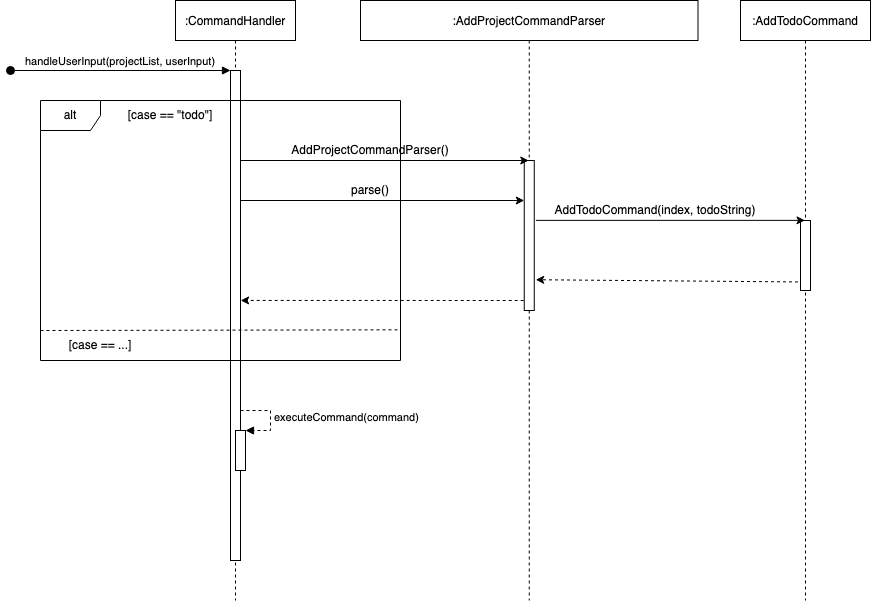

The diagram above was exported from draw.io. Its source (the exported page's mxGraphModel, read from the mxfile embedded in the PNG):
<mxGraphModel dx="818" dy="537" grid="1" gridSize="10" guides="1" tooltips="1" connect="1" arrows="1" fold="1" page="1" pageScale="1" pageWidth="2336" pageHeight="1654" math="0" shadow="0">
  <root>
    <mxCell id="0" />
    <mxCell id="1" parent="0" />
    <mxCell id="3nuBFxr9cyL0pnOWT2aG-1" value=":CommandHandler" style="shape=umlLifeline;perimeter=lifelinePerimeter;container=1;collapsible=0;recursiveResize=0;rounded=0;shadow=0;strokeWidth=1;" parent="1" vertex="1">
      <mxGeometry x="305" y="80" width="120" height="600" as="geometry" />
    </mxCell>
    <mxCell id="3nuBFxr9cyL0pnOWT2aG-2" value="" style="points=[];perimeter=orthogonalPerimeter;rounded=0;shadow=0;strokeWidth=1;" parent="3nuBFxr9cyL0pnOWT2aG-1" vertex="1">
      <mxGeometry x="55" y="70" width="10" height="490" as="geometry" />
    </mxCell>
    <mxCell id="3nuBFxr9cyL0pnOWT2aG-3" value="handleUserInput(projectList, userInput)" style="verticalAlign=bottom;startArrow=oval;endArrow=block;startSize=8;shadow=0;strokeWidth=1;" parent="3nuBFxr9cyL0pnOWT2aG-1" target="3nuBFxr9cyL0pnOWT2aG-2" edge="1">
      <mxGeometry relative="1" as="geometry">
        <mxPoint x="-165" y="70" as="sourcePoint" />
      </mxGeometry>
    </mxCell>
    <mxCell id="-RiI6SCYgTQ0Gajwtr1g-19" value="" style="html=1;points=[];perimeter=orthogonalPerimeter;" vertex="1" parent="3nuBFxr9cyL0pnOWT2aG-1">
      <mxGeometry x="60" y="430" width="10" height="40" as="geometry" />
    </mxCell>
    <mxCell id="-RiI6SCYgTQ0Gajwtr1g-20" value="executeCommand(command)" style="edgeStyle=orthogonalEdgeStyle;html=1;align=left;spacingLeft=2;endArrow=block;rounded=0;entryX=1;entryY=0;dashed=1;" edge="1" target="-RiI6SCYgTQ0Gajwtr1g-19" parent="3nuBFxr9cyL0pnOWT2aG-1">
      <mxGeometry relative="1" as="geometry">
        <mxPoint x="65" y="410" as="sourcePoint" />
        <Array as="points">
          <mxPoint x="95" y="410" />
        </Array>
      </mxGeometry>
    </mxCell>
    <mxCell id="3nuBFxr9cyL0pnOWT2aG-5" value=":AddProjectCommandParser" style="shape=umlLifeline;perimeter=lifelinePerimeter;container=1;collapsible=0;recursiveResize=0;rounded=0;shadow=0;strokeWidth=1;" parent="1" vertex="1">
      <mxGeometry x="490" y="80" width="337.5" height="600" as="geometry" />
    </mxCell>
    <mxCell id="3nuBFxr9cyL0pnOWT2aG-6" value="" style="points=[];perimeter=orthogonalPerimeter;rounded=0;shadow=0;strokeWidth=1;" parent="3nuBFxr9cyL0pnOWT2aG-5" vertex="1">
      <mxGeometry x="163.75" y="160" width="10" height="150" as="geometry" />
    </mxCell>
    <mxCell id="-RiI6SCYgTQ0Gajwtr1g-22" value="" style="endArrow=classic;html=1;rounded=0;entryX=0.014;entryY=0;entryDx=0;entryDy=0;entryPerimeter=0;" edge="1" parent="3nuBFxr9cyL0pnOWT2aG-5" target="-RiI6SCYgTQ0Gajwtr1g-11">
      <mxGeometry width="50" height="50" relative="1" as="geometry">
        <mxPoint x="-119.99999999999989" y="200" as="sourcePoint" />
        <mxPoint x="168.25000000000023" y="200" as="targetPoint" />
      </mxGeometry>
    </mxCell>
    <mxCell id="-RiI6SCYgTQ0Gajwtr1g-1" value="alt" style="shape=umlFrame;whiteSpace=wrap;html=1;" vertex="1" parent="1">
      <mxGeometry x="170" y="180" width="360" height="260" as="geometry" />
    </mxCell>
    <mxCell id="-RiI6SCYgTQ0Gajwtr1g-3" value="" style="endArrow=none;dashed=1;html=1;rounded=0;entryX=1.001;entryY=0.882;entryDx=0;entryDy=0;entryPerimeter=0;exitX=0;exitY=0;exitDx=0;exitDy=0;" edge="1" parent="1" source="-RiI6SCYgTQ0Gajwtr1g-18" target="-RiI6SCYgTQ0Gajwtr1g-1">
      <mxGeometry width="50" height="50" relative="1" as="geometry">
        <mxPoint x="170" y="300" as="sourcePoint" />
        <mxPoint x="530" y="300" as="targetPoint" />
      </mxGeometry>
    </mxCell>
    <mxCell id="-RiI6SCYgTQ0Gajwtr1g-4" value="[case == &quot;todo&quot;]" style="text;html=1;strokeColor=none;fillColor=none;align=center;verticalAlign=middle;whiteSpace=wrap;rounded=0;" vertex="1" parent="1">
      <mxGeometry x="240" y="180" width="120" height="30" as="geometry" />
    </mxCell>
    <mxCell id="-RiI6SCYgTQ0Gajwtr1g-5" value=":AddTodoCommand" style="shape=umlLifeline;perimeter=lifelinePerimeter;container=1;collapsible=0;recursiveResize=0;rounded=0;shadow=0;strokeWidth=1;" vertex="1" parent="1">
      <mxGeometry x="870" y="80" width="130" height="600" as="geometry" />
    </mxCell>
    <mxCell id="-RiI6SCYgTQ0Gajwtr1g-6" value="" style="points=[];perimeter=orthogonalPerimeter;rounded=0;shadow=0;strokeWidth=1;" vertex="1" parent="-RiI6SCYgTQ0Gajwtr1g-5">
      <mxGeometry x="60" y="220" width="10" height="70" as="geometry" />
    </mxCell>
    <mxCell id="-RiI6SCYgTQ0Gajwtr1g-7" value="" style="endArrow=classic;html=1;rounded=0;" edge="1" parent="1" target="3nuBFxr9cyL0pnOWT2aG-5">
      <mxGeometry width="50" height="50" relative="1" as="geometry">
        <mxPoint x="370" y="240" as="sourcePoint" />
        <mxPoint x="590" y="240" as="targetPoint" />
      </mxGeometry>
    </mxCell>
    <mxCell id="-RiI6SCYgTQ0Gajwtr1g-9" value="AddProjectCommandParser()" style="text;html=1;strokeColor=none;fillColor=none;align=center;verticalAlign=middle;whiteSpace=wrap;rounded=0;" vertex="1" parent="1">
      <mxGeometry x="470" y="220" width="60" height="20" as="geometry" />
    </mxCell>
    <mxCell id="-RiI6SCYgTQ0Gajwtr1g-10" value="" style="endArrow=classic;html=1;rounded=0;exitX=0.057;exitY=0.993;exitDx=0;exitDy=0;exitPerimeter=0;" edge="1" parent="1" source="-RiI6SCYgTQ0Gajwtr1g-11" target="-RiI6SCYgTQ0Gajwtr1g-5">
      <mxGeometry width="50" height="50" relative="1" as="geometry">
        <mxPoint x="670" y="300" as="sourcePoint" />
        <mxPoint x="867.5" y="300" as="targetPoint" />
      </mxGeometry>
    </mxCell>
    <mxCell id="-RiI6SCYgTQ0Gajwtr1g-16" value="" style="endArrow=classic;html=1;rounded=0;exitX=-0.25;exitY=0.384;exitDx=0;exitDy=0;exitPerimeter=0;entryX=0.556;entryY=0.769;entryDx=0;entryDy=0;entryPerimeter=0;dashed=1;" edge="1" parent="1" target="-RiI6SCYgTQ0Gajwtr1g-1">
      <mxGeometry width="50" height="50" relative="1" as="geometry">
        <mxPoint x="653.21" y="380.00000000000006" as="sourcePoint" />
        <mxPoint x="389.99999999999994" y="380.3600000000002" as="targetPoint" />
      </mxGeometry>
    </mxCell>
    <mxCell id="-RiI6SCYgTQ0Gajwtr1g-18" value="[case == ...]" style="text;html=1;strokeColor=none;fillColor=none;align=center;verticalAlign=middle;whiteSpace=wrap;rounded=0;" vertex="1" parent="1">
      <mxGeometry x="170" y="410" width="120" height="30" as="geometry" />
    </mxCell>
    <mxCell id="-RiI6SCYgTQ0Gajwtr1g-21" value="" style="endArrow=classic;html=1;rounded=0;exitX=-0.25;exitY=0.384;exitDx=0;exitDy=0;exitPerimeter=0;dashed=1;entryX=1.146;entryY=0.795;entryDx=0;entryDy=0;entryPerimeter=0;" edge="1" parent="1" target="3nuBFxr9cyL0pnOWT2aG-6">
      <mxGeometry width="50" height="50" relative="1" as="geometry">
        <mxPoint x="927.5" y="361.43999999999994" as="sourcePoint" />
        <mxPoint x="670" y="360" as="targetPoint" />
      </mxGeometry>
    </mxCell>
    <mxCell id="-RiI6SCYgTQ0Gajwtr1g-11" value="AddTodoCommand(index, todoString)" style="text;html=1;strokeColor=none;fillColor=none;align=center;verticalAlign=middle;whiteSpace=wrap;rounded=0;" vertex="1" parent="1">
      <mxGeometry x="650" y="280" width="270" height="20" as="geometry" />
    </mxCell>
    <mxCell id="-RiI6SCYgTQ0Gajwtr1g-23" value="parse()" style="text;html=1;strokeColor=none;fillColor=none;align=center;verticalAlign=middle;whiteSpace=wrap;rounded=0;" vertex="1" parent="1">
      <mxGeometry x="470" y="260" width="60" height="20" as="geometry" />
    </mxCell>
  </root>
</mxGraphModel>